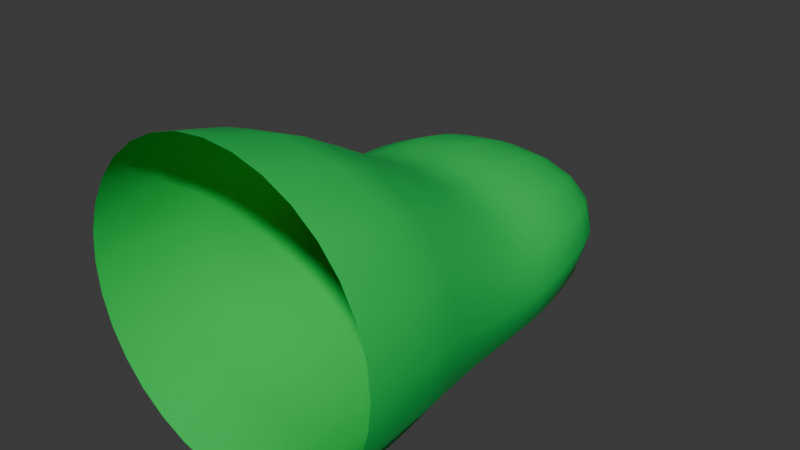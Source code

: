 # Source: head.blend  (saved by Blender 4.2.66; exported with 4.5.12 LTS)
import bpy
from mathutils import Matrix  # noqa: F401  (used for matrix-valued properties, if any)

bpy.ops.wm.read_factory_settings(use_empty=True)
scene = bpy.context.scene
scene.name = 'Scene'

# ---- materials (node trees are filled in below, after node groups)
mat_body = bpy.data.materials.new('Body')
mat_body.alpha_threshold = 0.0
mat_body.use_transparent_shadow = False
mat_body.roughness = 0.5
mat_body.line_color = (0.0, 0.0, 0.0, 1.0)
mat_body_001 = bpy.data.materials.new('Body.001')
mat_body_001.alpha_threshold = 0.0
mat_body_001.use_transparent_shadow = False
mat_body_001.roughness = 0.5
mat_body_001.line_color = (0.0, 0.0, 0.0, 1.0)

# ---- node groups
ng_smooth_by_angle = bpy.data.node_groups.new('Smooth by Angle', 'GeometryNodeTree')
_s = ng_smooth_by_angle.interface.new_socket(name='Mesh', in_out='OUTPUT', socket_type='NodeSocketGeometry')
_s = ng_smooth_by_angle.interface.new_socket(name='Mesh', in_out='INPUT', socket_type='NodeSocketGeometry')
_s = ng_smooth_by_angle.interface.new_socket(name='Angle', in_out='INPUT', socket_type='NodeSocketFloat')
_s.subtype = 'ANGLE'
_s.default_value = 0.5236
_s.min_value = 0.0
_s.max_value = 3.142
_s.description = 'Maximum face angle for smooth edges'
_s = ng_smooth_by_angle.interface.new_socket(name='Ignore Sharpness', in_out='INPUT', socket_type='NodeSocketBool')
_s.force_non_field = True
ng_smooth_by_angle.description = 'Set the sharpness of mesh edges based on the angle between the neighboring faces'
ng_smooth_by_angle.is_modifier = True
_N = ng_smooth_by_angle.nodes; _L = ng_smooth_by_angle.links
n0 = _N.new('GeometryNodeSetShadeSmooth'); n0.name = 'Set Shade Smooth'; n0.location = (120, -80)
n0.domain = 'EDGE'
n1 = _N.new('GeometryNodeSetShadeSmooth'); n1.name = 'Set Shade Smooth.001'; n1.location = (300, -80)
n2 = _N.new('NodeGroupOutput'); n2.name = 'Group Output'; n2.location = (480, -80)
n3 = _N.new('GeometryNodeInputMeshEdgeAngle'); n3.name = 'Edge Angle'; n3.location = (-440, -240)
n4 = _N.new('NodeGroupInput'); n4.name = 'Group Input'; n4.location = (-80, -80)
n5 = _N.new('GeometryNodeInputEdgeSmooth'); n5.name = 'Is Edge Smooth'; n5.location = (-260, -120)
n6 = _N.new('GeometryNodeInputShadeSmooth'); n6.name = 'Is Shade Smooth'; n6.location = (-440, -397)
n7 = _N.new('FunctionNodeCompare'); n7.name = 'Compare'; n7.location = (-260, -260)
n7.operation = 'LESS_EQUAL'
n7.inputs[6].default_value = (0.0, 0.0, 0.0, 0.0)
n7.inputs[7].default_value = (0.0, 0.0, 0.0, 0.0)
n8 = _N.new('FunctionNodeBooleanMath'); n8.name = 'Boolean Math.001'; n8.location = (-80, -260)
n9 = _N.new('NodeGroupInput'); n9.name = 'Group Input.001'; n9.location = (-440, -329)
n10 = _N.new('NodeGroupInput'); n10.name = 'Group Input.002'; n10.location = (-259, -189)
n11 = _N.new('FunctionNodeBooleanMath'); n11.name = 'Boolean Math'; n11.location = (-80, -149)
n11.operation = 'OR'
n12 = _N.new('FunctionNodeBooleanMath'); n12.name = 'Boolean Math.002'; n12.location = (-260, -380)
n12.operation = 'OR'
n13 = _N.new('NodeGroupInput'); n13.name = 'Group Input.003'; n13.location = (-440, -460)
_L.new(n3.outputs[0], n7.inputs[0])
_L.new(n1.outputs[0], n2.inputs[0])
_L.new(n9.outputs[1], n7.inputs[1])
_L.new(n7.outputs[0], n8.inputs[0])
_L.new(n4.outputs[0], n0.inputs[0])
_L.new(n0.outputs[0], n1.inputs[0])
_L.new(n8.outputs[0], n0.inputs[2])
_L.new(n10.outputs[2], n11.inputs[1])
_L.new(n5.outputs[0], n11.inputs[0])
_L.new(n11.outputs[0], n0.inputs[1])
_L.new(n13.outputs[2], n12.inputs[1])
_L.new(n6.outputs[0], n12.inputs[0])
_L.new(n12.outputs[0], n8.inputs[1])
n2.is_active_output = True

# ---- material node trees
mat_body.use_nodes = True; mat_body.node_tree.nodes.clear()
_N = mat_body.node_tree.nodes; _L = mat_body.node_tree.links
n0 = _N.new('ShaderNodeOutputMaterial'); n0.name = 'Material Output'; n0.location = (300, 300)
n1 = _N.new('ShaderNodeBsdfPrincipled'); n1.name = 'Principled BSDF'; n1.location = (10, 300)
n1.inputs[0].default_value = (0.0, 0.5841, 0.08228, 1.0)
n1.inputs[2].default_value = 1.0
n1.inputs[3].default_value = 1.45
_L.new(n1.outputs[0], n0.inputs[0])
n0.is_active_output = True
mat_body_001.use_nodes = True; mat_body_001.node_tree.nodes.clear()
_N = mat_body_001.node_tree.nodes; _L = mat_body_001.node_tree.links
n0 = _N.new('ShaderNodeOutputMaterial'); n0.name = 'Material Output'; n0.location = (300, 300)
n1 = _N.new('ShaderNodeBsdfPrincipled'); n1.name = 'Principled BSDF'; n1.location = (10, 300)
n1.inputs[0].default_value = (0.0, 0.5841, 0.08228, 1.0)
n1.inputs[2].default_value = 1.0
n1.inputs[3].default_value = 1.45
_L.new(n1.outputs[0], n0.inputs[0])
n0.is_active_output = True

# ---- world
world_world = bpy.data.worlds.new('World'); scene.world = world_world
world_world.use_nodes = True; world_world.node_tree.nodes.clear()
_N = world_world.node_tree.nodes; _L = world_world.node_tree.links
n0 = _N.new('ShaderNodeOutputWorld'); n0.name = 'World Output'; n0.location = (300, 300)
n1 = _N.new('ShaderNodeBackground'); n1.name = 'Background'; n1.location = (10, 300)
n1.inputs[0].default_value = (0.05088, 0.05088, 0.05088, 1.0)
_L.new(n1.outputs[0], n0.inputs[0])
n0.is_active_output = True
world_world.color = (0.05088, 0.05088, 0.05088)
world_world.sun_shadow_jitter_overblur = 0.0

# ---- meshes
me_head = bpy.data.meshes.new('Head')
me_head.from_pydata([(-0.1833, 0.8282, -0.2132), (-0.1836, 0.8301, -0.009154), (0.1833, 0.8282, -0.2132), (0.1836, 0.8301, -0.009154), (-0.2886, 0.527, -0.3013), (-0.3055, 0.2745, -0.3277), (-0.3227, 0.009529, -0.3381), (-0.3547, -0.2661, -0.3414), (-0.3612, -0.3608, -0.342), (-0.3612, -0.3573, 0.3303), (-0.3547, -0.2632, 0.3102), (-0.3246, 0.01166, 0.1954), (-0.3076, 0.2789, 0.08781), (-0.2899, 0.5311, 0.07701), (0.3612, -0.3608, -0.342), (0.3547, -0.2661, -0.3414), (0.3227, 0.009529, -0.3381), (0.3055, 0.2745, -0.3277), (0.2886, 0.527, -0.3013), (0.2899, 0.5311, 0.07701), (0.3076, 0.2789, 0.08781), (0.3246, 0.01166, 0.1954), (0.3547, -0.2632, 0.3102), (0.3612, -0.3573, 0.3303), (-0.2757, 0.6186, 0.06373), (-0.2523, 0.7079, 0.04198), (-0.2181, 0.7832, 0.01488), (-0.207, 0.8455, -0.0516), (-0.2185, 0.8529, -0.1115), (-0.2069, 0.8446, -0.1712), (0.1082, 0.8447, -0.2244), (5.347e-09, 0.8529, -0.2298), (-0.1082, 0.8447, -0.2244), (-0.1085, 0.8475, 0.001676), (2.247e-10, 0.8564, 0.006817), (0.1085, 0.8475, 0.001676), (0.207, 0.8455, -0.0516), (0.2185, 0.8529, -0.1115), (0.2069, 0.8446, -0.1712), (0.2746, 0.6149, -0.2845), (0.2515, 0.7045, -0.2622), (0.2176, 0.7807, -0.2361), (-0.2176, 0.7807, -0.2361), (-0.2515, 0.7045, -0.2622), (-0.2746, 0.6149, -0.2845), (-0.2967, 0.453, -0.3127), (-0.3012, 0.3901, -0.3199), (-0.3036, 0.3326, -0.3244), (-0.3081, 0.2119, -0.3308), (-0.3117, 0.1456, -0.3337), (-0.3166, 0.07749, -0.3361), (-0.3303, -0.05692, -0.3395), (-0.3385, -0.1212, -0.3405), (-0.3465, -0.1789, -0.3415), (-0.3467, -0.1778, 0.2827), (-0.3391, -0.1207, 0.257), (-0.3315, -0.05575, 0.2274), (-0.3184, 0.08003, 0.1622), (-0.3137, 0.1487, 0.1312), (-0.3101, 0.2157, 0.1053), (-0.3055, 0.3371, 0.08074), (-0.3029, 0.3946, 0.0803), (-0.2983, 0.4572, 0.08097), (0.3465, -0.1789, -0.3415), (0.3385, -0.1212, -0.3405), (0.3303, -0.05692, -0.3395), (0.3166, 0.07749, -0.3361), (0.3117, 0.1456, -0.3337), (0.3081, 0.2119, -0.3308), (0.3036, 0.3326, -0.3244), (0.3012, 0.3901, -0.3199), (0.2967, 0.453, -0.3127), (0.2181, 0.7832, 0.01488), (0.2523, 0.7079, 0.04198), (0.2757, 0.6186, 0.06373), (0.2983, 0.4572, 0.08097), (0.3029, 0.3946, 0.0803), (0.3055, 0.3371, 0.08074), (0.3101, 0.2157, 0.1053), (0.3137, 0.1487, 0.1312), (0.3184, 0.08003, 0.1622), (0.3315, -0.05575, 0.2274), (0.3391, -0.1207, 0.257), (0.3467, -0.1778, 0.2827), (-0.1593, 0.5356, 0.1311), (9.611e-09, 0.5373, 0.1493), (0.1593, 0.5356, 0.1311), (-0.1695, 0.284, 0.1478), (6.999e-09, 0.286, 0.168), (0.1695, 0.284, 0.1478), (-0.1779, 0.01245, 0.2712), (2.321e-09, 0.01266, 0.2965), (0.1779, 0.01245, 0.2712), (-0.194, -0.2625, 0.4019), (4.428e-09, -0.2622, 0.4324), (0.194, -0.2625, 0.4019), (-0.1976, -0.3564, 0.4248), (4.687e-09, -0.3561, 0.4563), (0.1976, -0.3564, 0.4248), (0.1579, 0.5274, -0.3546), (4.859e-09, 0.5276, -0.3724), (-0.1579, 0.5274, -0.3546), (0.1671, 0.2747, -0.3862), (1.984e-10, 0.2748, -0.4057), (-0.1671, 0.2747, -0.3862), (0.1765, 0.009498, -0.4129), (4.417e-09, 0.009497, -0.4378), (-0.1765, 0.009498, -0.4129), (0.194, -0.2662, -0.433), (7.149e-09, -0.2662, -0.4636), (-0.194, -0.2662, -0.433), (0.1976, -0.3609, -0.4365), (4.178e-09, -0.361, -0.468), (-0.1976, -0.3609, -0.4365), (0.3702, 0.5281, -0.008997), (0.397, 0.5275, -0.1124), (0.3698, 0.527, -0.2157), (0.3922, 0.2758, -0.006827), (0.4204, 0.2751, -0.1204), (0.3916, 0.2749, -0.2339), (0.4151, 0.01097, 0.07393), (0.4445, 0.01018, -0.07204), (0.4137, 0.009701, -0.2176), (0.4545, -0.2643, 0.1626), (0.4877, -0.2652, -0.01563), (0.4544, -0.2659, -0.1938), (0.4628, -0.3585, 0.178), (0.4967, -0.3597, -0.005841), (0.4628, -0.3605, -0.1897), (-0.4628, -0.3585, 0.178), (-0.4967, -0.3597, -0.005841), (-0.4628, -0.3605, -0.1897), (-0.4545, -0.2643, 0.1626), (-0.4877, -0.2652, -0.01563), (-0.4544, -0.2659, -0.1938), (-0.4151, 0.01097, 0.07393), (-0.4445, 0.01018, -0.07204), (-0.4137, 0.009701, -0.2176), (-0.3922, 0.2758, -0.006827), (-0.4204, 0.2751, -0.1204), (-0.3916, 0.2749, -0.2339), (-0.3702, 0.5281, -0.008997), (-0.397, 0.5275, -0.1124), (-0.3698, 0.527, -0.2157), (-0.3518, 0.6149, -0.2057), (-0.3776, 0.6154, -0.1105), (-0.3522, 0.616, -0.01535), (-0.3217, 0.7056, -0.1935), (-0.345, 0.707, -0.1102), (-0.322, 0.7066, -0.02689), (-0.275, 0.7852, -0.1804), (-0.2939, 0.7893, -0.1108), (-0.2752, 0.7861, -0.04105), (-0.1119, 0.8796, -0.1714), (-0.1167, 0.8916, -0.1119), (-0.112, 0.8807, -0.05224), (4.151e-09, 0.8912, -0.1731), (-6.82e-10, 0.904, -0.112), (-2.194e-09, 0.8923, -0.05072), (0.1119, 0.8796, -0.1714), (0.1167, 0.8916, -0.1119), (0.112, 0.8807, -0.05224), (0.121, 0.7902, 0.0469), (8.361e-09, 0.7955, 0.05704), (-0.121, 0.7902, 0.0469), (0.1386, 0.7125, 0.08443), (5.614e-09, 0.7151, 0.09844), (-0.1386, 0.7125, 0.08443), (0.1514, 0.6229, 0.1133), (8.231e-09, 0.6246, 0.1299), (-0.1514, 0.6229, 0.1133), (0.1641, 0.462, 0.1374), (6.028e-09, 0.4639, 0.1564), (-0.1641, 0.462, 0.1374), (0.1668, 0.3997, 0.1378), (4.246e-09, 0.4018, 0.1572), (-0.1668, 0.3997, 0.1378), (0.1683, 0.3423, 0.1391), (3.066e-09, 0.3445, 0.1588), (-0.1683, 0.3423, 0.1391), (0.171, 0.2203, 0.1683), (4.674e-09, 0.2219, 0.1895), (-0.171, 0.2203, 0.1683), (0.1728, 0.1525, 0.1984), (5.156e-09, 0.1533, 0.2208), (-0.1728, 0.1525, 0.1984), (0.175, 0.08241, 0.2339), (6.157e-09, 0.08277, 0.2576), (-0.175, 0.08241, 0.2339), (0.1815, -0.05545, 0.3076), (4.915e-09, -0.05535, 0.3344), (-0.1815, -0.05545, 0.3076), (0.1855, -0.1206, 0.3412), (5.372e-09, -0.1206, 0.3693), (-0.1855, -0.1206, 0.3412), (0.1897, -0.1775, 0.3706), (1.755e-10, -0.1774, 0.3999), (-0.1897, -0.1775, 0.3706), (-0.1205, 0.7856, -0.2682), (2.021e-09, 0.7897, -0.2783), (0.1205, 0.7856, -0.2682), (-0.1378, 0.7061, -0.3044), (4.978e-09, 0.7075, -0.3183), (0.1378, 0.7061, -0.3044), (-0.1503, 0.6154, -0.3335), (4.922e-09, 0.6158, -0.3498), (0.1503, 0.6154, -0.3335), (-0.1623, 0.4533, -0.3681), (4.658e-09, 0.4534, -0.3866), (0.1623, 0.4533, -0.3681), (-0.1648, 0.3904, -0.3762), (3.614e-09, 0.3906, -0.395), (0.1648, 0.3904, -0.3762), (-0.1661, 0.3328, -0.3815), (2.016e-10, 0.3329, -0.4005), (0.1661, 0.3328, -0.3815), (-0.1685, 0.212, -0.3921), (1.948e-10, 0.2121, -0.4126), (0.1685, 0.212, -0.3921), (-0.1705, 0.1456, -0.3989), (4.535e-09, 0.1456, -0.4207), (0.1705, 0.1456, -0.3989), (-0.1731, 0.07748, -0.4061), (4.475e-09, 0.07749, -0.4294), (0.1731, 0.07748, -0.4061), (-0.1806, -0.05694, -0.4191), (4.496e-09, -0.05695, -0.4456), (0.1806, -0.05694, -0.4191), (-0.1851, -0.1212, -0.4245), (5.358e-09, -0.1212, -0.4524), (0.1851, -0.1212, -0.4245), (-0.1895, -0.1789, -0.4292), (6.346e-09, -0.1789, -0.4585), (0.1895, -0.1789, -0.4292), (0.275, 0.7852, -0.1804), (0.2939, 0.7893, -0.1108), (0.2752, 0.7861, -0.04105), (0.3217, 0.7056, -0.1935), (0.345, 0.707, -0.1102), (0.322, 0.7066, -0.02689), (0.3518, 0.6149, -0.2057), (0.3776, 0.6154, -0.1105), (0.3522, 0.616, -0.01535), (0.3802, 0.4531, -0.2236), (0.4082, 0.4535, -0.1161), (0.3807, 0.4541, -0.008559), (0.386, 0.3904, -0.2294), (0.4144, 0.3906, -0.1201), (0.3865, 0.3913, -0.01076), (0.3891, 0.3329, -0.2329), (0.4177, 0.3331, -0.1222), (0.3897, 0.3338, -0.0115), (0.395, 0.2122, -0.2323), (0.4242, 0.2127, -0.1133), (0.3956, 0.2131, 0.005963), (0.3997, 0.1459, -0.2287), (0.4295, 0.1466, -0.1018), (0.4004, 0.1467, 0.02532), (0.4058, 0.07774, -0.2235), (0.4363, 0.07854, -0.08761), (0.4068, 0.07878, 0.04874), (0.4233, -0.05682, -0.2113), (0.4546, -0.05658, -0.05653), (0.4242, -0.05618, 0.09855), (0.4337, -0.1211, -0.2053), (0.4656, -0.121, -0.04205), (0.4342, -0.1209, 0.1214), (0.444, -0.1788, -0.2001), (0.4765, -0.1786, -0.02948), (0.4441, -0.1782, 0.1412), (-0.444, -0.1788, -0.2001), (-0.4765, -0.1786, -0.02948), (-0.4441, -0.1782, 0.1412), (-0.4337, -0.1211, -0.2053), (-0.4656, -0.121, -0.04205), (-0.4342, -0.1209, 0.1214), (-0.4233, -0.05682, -0.2113), (-0.4546, -0.05658, -0.05653), (-0.4242, -0.05618, 0.09855), (-0.4058, 0.07774, -0.2235), (-0.4363, 0.07854, -0.08761), (-0.4068, 0.07878, 0.04874), (-0.3997, 0.1459, -0.2287), (-0.4295, 0.1466, -0.1018), (-0.4004, 0.1467, 0.02532), (-0.395, 0.2122, -0.2323), (-0.4242, 0.2127, -0.1133), (-0.3956, 0.2131, 0.005963), (-0.3891, 0.3329, -0.2329), (-0.4177, 0.3331, -0.1222), (-0.3897, 0.3338, -0.0115), (-0.386, 0.3904, -0.2294), (-0.4144, 0.3906, -0.1201), (-0.3865, 0.3913, -0.01076), (-0.3802, 0.4531, -0.2236), (-0.4082, 0.4535, -0.1161), (-0.3807, 0.4541, -0.008559), (3.26e-09, -0.5, 0.5), (0.09755, -0.5, 0.4904), (0.1913, -0.5, 0.4619), (0.2778, -0.5, 0.4157), (0.3536, -0.5, 0.3536), (0.4157, -0.5, 0.2778), (0.4619, -0.5, 0.1913), (0.4904, -0.5, 0.09755), (0.5, -0.5, 1.447e-08), (0.4904, -0.5, -0.09755), (0.4619, -0.5, -0.1913), (0.4157, -0.5, -0.2778), (0.3536, -0.5, -0.3536), (0.2778, -0.5, -0.4157), (0.1913, -0.5, -0.4619), (0.09755, -0.5, -0.4904), (3.26e-09, -0.5, -0.5), (-0.09755, -0.5, -0.4904), (-0.1913, -0.5, -0.4619), (-0.2778, -0.5, -0.4157), (-0.3536, -0.5, -0.3536), (-0.4157, -0.5, -0.2778), (-0.4619, -0.5, -0.1913), (-0.4904, -0.5, -0.09755), (-0.5, -0.5, 1.447e-08), (-0.4904, -0.5, 0.09755), (-0.4619, -0.5, 0.1913), (-0.4157, -0.5, 0.2778), (-0.3536, -0.5, 0.3536), (-0.2778, -0.5, 0.4157), (-0.1913, -0.5, 0.4619), (-0.09755, -0.5, 0.4904)], [], [(144, 145, 148, 147), (145, 146, 149, 148), (147, 148, 151, 150), (148, 149, 152, 151), (4, 143, 144, 44), (143, 142, 145, 144), (142, 141, 146, 145), (141, 13, 24, 146), (146, 24, 25, 149), (149, 25, 26, 152), (152, 26, 1, 27), (151, 152, 27, 28), (150, 151, 28, 29), (42, 150, 29, 0), (43, 147, 150, 42), (44, 144, 147, 43), (153, 154, 157, 156), (154, 155, 158, 157), (156, 157, 160, 159), (157, 158, 161, 160), (0, 29, 153, 32), (29, 28, 154, 153), (28, 27, 155, 154), (27, 1, 33, 155), (155, 33, 34, 158), (158, 34, 35, 161), (161, 35, 3, 36), (160, 161, 36, 37), (159, 160, 37, 38), (30, 159, 38, 2), (31, 156, 159, 30), (32, 153, 156, 31), (162, 163, 166, 165), (163, 164, 167, 166), (165, 166, 169, 168), (166, 167, 170, 169), (3, 35, 162, 72), (35, 34, 163, 162), (34, 33, 164, 163), (33, 1, 26, 164), (164, 26, 25, 167), (167, 25, 24, 170), (170, 24, 13, 84), (169, 170, 84, 85), (168, 169, 85, 86), (74, 168, 86, 19), (73, 165, 168, 74), (72, 162, 165, 73), (171, 172, 175, 174), (172, 173, 176, 175), (174, 175, 178, 177), (175, 176, 179, 178), (19, 86, 171, 75), (86, 85, 172, 171), (85, 84, 173, 172), (84, 13, 62, 173), (173, 62, 61, 176), (176, 61, 60, 179), (179, 60, 12, 87), (178, 179, 87, 88), (177, 178, 88, 89), (77, 177, 89, 20), (76, 174, 177, 77), (75, 171, 174, 76), (180, 181, 184, 183), (181, 182, 185, 184), (183, 184, 187, 186), (184, 185, 188, 187), (20, 89, 180, 78), (89, 88, 181, 180), (88, 87, 182, 181), (87, 12, 59, 182), (182, 59, 58, 185), (185, 58, 57, 188), (188, 57, 11, 90), (187, 188, 90, 91), (186, 187, 91, 92), (80, 186, 92, 21), (79, 183, 186, 80), (78, 180, 183, 79), (189, 190, 193, 192), (190, 191, 194, 193), (192, 193, 196, 195), (193, 194, 197, 196), (21, 92, 189, 81), (92, 91, 190, 189), (91, 90, 191, 190), (90, 11, 56, 191), (191, 56, 55, 194), (194, 55, 54, 197), (197, 54, 10, 93), (196, 197, 93, 94), (195, 196, 94, 95), (83, 195, 95, 22), (82, 192, 195, 83), (81, 189, 192, 82), (22, 95, 98, 23), (96, 93, 10, 9), (94, 93, 96, 97), (110, 109, 112, 113), (198, 199, 202, 201), (199, 200, 203, 202), (201, 202, 205, 204), (202, 203, 206, 205), (0, 32, 198, 42), (32, 31, 199, 198), (31, 30, 200, 199), (30, 2, 41, 200), (200, 41, 40, 203), (203, 40, 39, 206), (206, 39, 18, 99), (205, 206, 99, 100), (204, 205, 100, 101), (44, 204, 101, 4), (43, 201, 204, 44), (42, 198, 201, 43), (207, 208, 211, 210), (208, 209, 212, 211), (210, 211, 214, 213), (211, 212, 215, 214), (4, 101, 207, 45), (101, 100, 208, 207), (100, 99, 209, 208), (99, 18, 71, 209), (209, 71, 70, 212), (212, 70, 69, 215), (215, 69, 17, 102), (214, 215, 102, 103), (213, 214, 103, 104), (47, 213, 104, 5), (46, 210, 213, 47), (45, 207, 210, 46), (216, 217, 220, 219), (217, 218, 221, 220), (219, 220, 223, 222), (220, 221, 224, 223), (5, 104, 216, 48), (104, 103, 217, 216), (103, 102, 218, 217), (102, 17, 68, 218), (218, 68, 67, 221), (221, 67, 66, 224), (224, 66, 16, 105), (223, 224, 105, 106), (222, 223, 106, 107), (50, 222, 107, 6), (49, 219, 222, 50), (48, 216, 219, 49), (225, 226, 229, 228), (226, 227, 230, 229), (228, 229, 232, 231), (229, 230, 233, 232), (6, 107, 225, 51), (107, 106, 226, 225), (106, 105, 227, 226), (105, 16, 65, 227), (227, 65, 64, 230), (230, 64, 63, 233), (233, 63, 15, 108), (232, 233, 108, 109), (231, 232, 109, 110), (53, 231, 110, 7), (52, 228, 231, 53), (51, 225, 228, 52), (7, 110, 113, 8), (111, 108, 15, 14), (109, 108, 111, 112), (125, 124, 127, 128), (234, 235, 238, 237), (235, 236, 239, 238), (237, 238, 241, 240), (238, 239, 242, 241), (2, 38, 234, 41), (38, 37, 235, 234), (37, 36, 236, 235), (36, 3, 72, 236), (236, 72, 73, 239), (239, 73, 74, 242), (242, 74, 19, 114), (241, 242, 114, 115), (240, 241, 115, 116), (39, 240, 116, 18), (40, 237, 240, 39), (41, 234, 237, 40), (243, 244, 247, 246), (244, 245, 248, 247), (246, 247, 250, 249), (247, 248, 251, 250), (18, 116, 243, 71), (116, 115, 244, 243), (115, 114, 245, 244), (114, 19, 75, 245), (245, 75, 76, 248), (248, 76, 77, 251), (251, 77, 20, 117), (250, 251, 117, 118), (249, 250, 118, 119), (69, 249, 119, 17), (70, 246, 249, 69), (71, 243, 246, 70), (252, 253, 256, 255), (253, 254, 257, 256), (255, 256, 259, 258), (256, 257, 260, 259), (17, 119, 252, 68), (119, 118, 253, 252), (118, 117, 254, 253), (117, 20, 78, 254), (254, 78, 79, 257), (257, 79, 80, 260), (260, 80, 21, 120), (259, 260, 120, 121), (258, 259, 121, 122), (66, 258, 122, 16), (67, 255, 258, 66), (68, 252, 255, 67), (261, 262, 265, 264), (262, 263, 266, 265), (264, 265, 268, 267), (265, 266, 269, 268), (16, 122, 261, 65), (122, 121, 262, 261), (121, 120, 263, 262), (120, 21, 81, 263), (263, 81, 82, 266), (266, 82, 83, 269), (269, 83, 22, 123), (268, 269, 123, 124), (267, 268, 124, 125), (63, 267, 125, 15), (64, 264, 267, 63), (65, 261, 264, 64), (14, 15, 125, 128), (22, 23, 126, 123), (124, 123, 126, 127), (130, 133, 134, 131), (129, 132, 133, 130), (9, 10, 132, 129), (131, 134, 7, 8), (95, 94, 97, 98), (270, 271, 274, 273), (271, 272, 275, 274), (273, 274, 277, 276), (274, 275, 278, 277), (7, 134, 270, 53), (134, 133, 271, 270), (133, 132, 272, 271), (132, 10, 54, 272), (272, 54, 55, 275), (275, 55, 56, 278), (278, 56, 11, 135), (277, 278, 135, 136), (276, 277, 136, 137), (51, 276, 137, 6), (52, 273, 276, 51), (53, 270, 273, 52), (279, 280, 283, 282), (280, 281, 284, 283), (282, 283, 286, 285), (283, 284, 287, 286), (6, 137, 279, 50), (137, 136, 280, 279), (136, 135, 281, 280), (135, 11, 57, 281), (281, 57, 58, 284), (284, 58, 59, 287), (287, 59, 12, 138), (286, 287, 138, 139), (285, 286, 139, 140), (48, 285, 140, 5), (49, 282, 285, 48), (50, 279, 282, 49), (288, 289, 292, 291), (289, 290, 293, 292), (291, 292, 295, 294), (292, 293, 296, 295), (5, 140, 288, 47), (140, 139, 289, 288), (139, 138, 290, 289), (138, 12, 60, 290), (290, 60, 61, 293), (293, 61, 62, 296), (296, 62, 13, 141), (295, 296, 141, 142), (294, 295, 142, 143), (45, 294, 143, 4), (46, 291, 294, 45), (47, 288, 291, 46), (98, 97, 298), (97, 297, 298), (98, 298, 299), (98, 299, 300), (23, 300, 301), (23, 301, 302), (126, 302, 303), (126, 303, 304), (127, 304, 305), (127, 305, 306), (128, 306, 307), (128, 307, 308), (14, 308, 309), (14, 309, 310), (111, 310, 311), (111, 311, 312), (112, 312, 313), (112, 313, 314), (113, 314, 315), (113, 315, 316), (8, 316, 317), (8, 317, 318), (131, 318, 319), (131, 319, 320), (130, 320, 321), (130, 321, 322), (129, 322, 323), (129, 323, 324), (9, 324, 325), (9, 325, 326), (96, 326, 327), (96, 327, 328), (97, 328, 297), (23, 98, 300), (126, 23, 302), (127, 126, 304), (128, 127, 306), (14, 128, 308), (111, 14, 310), (112, 111, 312), (113, 112, 314), (8, 113, 316), (131, 8, 318), (130, 131, 320), (129, 130, 322), (9, 129, 324), (96, 9, 326), (97, 96, 328)])
me_head.polygons.foreach_set('use_smooth', [True] * 336)
me_head.polygons.foreach_set('material_index', [0, 0, 0, 0, 0, 0, 0, 0, 0, 0, 0, 0, 0, 0, 0, 0, 0, 0, 0, 0, 0, 0, 0, 0, 0, 0, 0, 0, 0, 0, 0, 0, 0, 0, 0, 0, 0, 0, 0, 0, 0, 0, 0, 0, 0, 0, 0, 0, 0, 0, 0, 0, 0, 0, 0, 0, 0, 0, 0, 0, 0, 0, 0, 0, 0, 0, 0, 0, 0, 0, 0, 0, 0, 0, 0, 0, 0, 0, 0, 0, 0, 0, 0, 0, 0, 0, 0, 0, 0, 0, 0, 0, 0, 0, 0, 0, 0, 0, 0, 0, 0, 0, 0, 0, 0, 0, 0, 0, 0, 0, 0, 0, 0, 0, 0, 0, 0, 0, 0, 0, 0, 0, 0, 0, 0, 0, 0, 0, 0, 0, 0, 0, 0, 0, 0, 0, 0, 0, 0, 0, 0, 0, 0, 0, 0, 0, 0, 0, 0, 0, 0, 0, 0, 0, 0, 0, 0, 0, 0, 0, 0, 0, 0, 0, 0, 0, 0, 0, 0, 0, 0, 0, 0, 0, 0, 0, 0, 0, 0, 0, 0, 0, 0, 0, 0, 0, 0, 0, 0, 0, 0, 0, 0, 0, 0, 0, 0, 0, 0, 0, 0, 0, 0, 0, 0, 0, 0, 0, 0, 0, 0, 0, 0, 0, 0, 0, 0, 0, 0, 0, 0, 0, 0, 0, 0, 0, 0, 0, 0, 0, 0, 0, 0, 0, 0, 0, 0, 0, 0, 0, 0, 0, 0, 0, 0, 0, 0, 0, 0, 0, 0, 0, 0, 0, 0, 0, 0, 0, 0, 0, 0, 0, 0, 0, 0, 0, 0, 0, 0, 0, 0, 0, 0, 0, 0, 0, 0, 0, 0, 0, 0, 0, 0, 0, 0, 0, 0, 0, 1, 1, 1, 1, 1, 1, 1, 1, 1, 1, 1, 1, 1, 1, 1, 1, 1, 1, 1, 1, 1, 1, 1, 1, 1, 1, 1, 1, 1, 1, 1, 1, 1, 1, 1, 1, 1, 1, 1, 1, 1, 1, 1, 1, 1, 1, 1, 1])
_uv = me_head.uv_layers.new(name='UVMap')
_uv.uv.foreach_set('vector', [0.4375, 0.2059, 0.5, 0.2064, 0.5, 0.2228, 0.4375, 0.2218, 0.5, 0.2064, 0.5625, 0.2059, 0.5625, 0.2218, 0.5, 0.2228, 0.4375, 0.2218, 0.5, 0.2228, 0.5, 0.2445, 0.4375, 0.2418, 0.5, 0.2228, 0.5625, 0.2218, 0.5625, 0.2418, 0.5, 0.2445, 0.375, 0.1895, 0.4375, 0.1928, 0.4375, 0.2059, 0.375, 0.2046, 0.4375, 0.1928, 0.5, 0.1935, 0.5, 0.2064, 0.4375, 0.2059, 0.5, 0.1935, 0.5625, 0.1928, 0.5625, 0.2059, 0.5, 0.2064, 0.5625, 0.1928, 0.625, 0.1895, 0.625, 0.2046, 0.5625, 0.2059, 0.5625, 0.2059, 0.625, 0.2046, 0.625, 0.2198, 0.5625, 0.2218, 0.5625, 0.2218, 0.625, 0.2198, 0.625, 0.2349, 0.5625, 0.2418, 0.5625, 0.2418, 0.625, 0.2349, 0.625, 0.25, 0.5625, 0.2717, 0.5, 0.2445, 0.5625, 0.2418, 0.5625, 0.2717, 0.5, 0.2763, 0.4375, 0.2418, 0.5, 0.2445, 0.5, 0.2763, 0.4375, 0.2717, 0.375, 0.2349, 0.4375, 0.2418, 0.4375, 0.2717, 0.375, 0.25, 0.375, 0.2198, 0.4375, 0.2218, 0.4375, 0.2418, 0.375, 0.2349, 0.375, 0.2046, 0.4375, 0.2059, 0.4375, 0.2218, 0.375, 0.2198, 0.4375, 0.3191, 0.5, 0.3217, 0.5, 0.375, 0.4375, 0.375, 0.5, 0.3217, 0.5625, 0.3191, 0.5625, 0.375, 0.5, 0.375, 0.4375, 0.375, 0.5, 0.375, 0.5, 0.4283, 0.4375, 0.4309, 0.5, 0.375, 0.5625, 0.375, 0.5625, 0.4309, 0.5, 0.4283, 0.375, 0.25, 0.4375, 0.2717, 0.4375, 0.3191, 0.375, 0.3125, 0.4375, 0.2717, 0.5, 0.2763, 0.5, 0.3217, 0.4375, 0.3191, 0.5, 0.2763, 0.5625, 0.2717, 0.5625, 0.3191, 0.5, 0.3217, 0.5625, 0.2717, 0.625, 0.25, 0.625, 0.3125, 0.5625, 0.3191, 0.5625, 0.3191, 0.625, 0.3125, 0.625, 0.375, 0.5625, 0.375, 0.5625, 0.375, 0.625, 0.375, 0.625, 0.4375, 0.5625, 0.4309, 0.5625, 0.4309, 0.625, 0.4375, 0.625, 0.5, 0.5625, 0.4782, 0.5, 0.4283, 0.5625, 0.4309, 0.5625, 0.4782, 0.5, 0.4737, 0.4375, 0.4309, 0.5, 0.4283, 0.5, 0.4737, 0.4375, 0.4782, 0.375, 0.4375, 0.4375, 0.4309, 0.4375, 0.4782, 0.375, 0.5, 0.375, 0.375, 0.4375, 0.375, 0.4375, 0.4309, 0.375, 0.4375, 0.375, 0.3125, 0.4375, 0.3191, 0.4375, 0.375, 0.375, 0.375, 0.6875, 0.5149, 0.75, 0.5151, 0.75, 0.5297, 0.6875, 0.5296, 0.75, 0.5151, 0.8125, 0.5151, 0.8125, 0.53, 0.75, 0.5297, 0.6875, 0.5296, 0.75, 0.5297, 0.75, 0.5436, 0.6875, 0.5434, 0.75, 0.5297, 0.8125, 0.53, 0.8125, 0.5443, 0.75, 0.5436, 0.625, 0.5, 0.6875, 0.5, 0.6875, 0.5149, 0.625, 0.5131, 0.6875, 0.5, 0.75, 0.5, 0.75, 0.5151, 0.6875, 0.5149, 0.75, 0.5, 0.8125, 0.5, 0.8125, 0.5151, 0.75, 0.5151, 0.8125, 0.5, 0.875, 0.5, 0.875, 0.5151, 0.8125, 0.5151, 0.8125, 0.5151, 0.875, 0.5151, 0.875, 0.5302, 0.8125, 0.53, 0.8125, 0.53, 0.875, 0.5302, 0.875, 0.5454, 0.8125, 0.5443, 0.8125, 0.5443, 0.875, 0.5454, 0.875, 0.5605, 0.8125, 0.5572, 0.75, 0.5436, 0.8125, 0.5443, 0.8125, 0.5572, 0.75, 0.5561, 0.6875, 0.5434, 0.75, 0.5436, 0.75, 0.5561, 0.6875, 0.5558, 0.625, 0.5433, 0.6875, 0.5434, 0.6875, 0.5558, 0.625, 0.5557, 0.625, 0.529, 0.6875, 0.5296, 0.6875, 0.5434, 0.625, 0.5433, 0.625, 0.5131, 0.6875, 0.5149, 0.6875, 0.5296, 0.625, 0.529, 0.6875, 0.5665, 0.75, 0.5668, 0.75, 0.5762, 0.6875, 0.5761, 0.75, 0.5668, 0.8125, 0.5674, 0.8125, 0.5763, 0.75, 0.5762, 0.6875, 0.5761, 0.75, 0.5762, 0.75, 0.5851, 0.6875, 0.5852, 0.75, 0.5762, 0.8125, 0.5763, 0.8125, 0.5849, 0.75, 0.5851, 0.625, 0.5557, 0.6875, 0.5558, 0.6875, 0.5665, 0.625, 0.5665, 0.6875, 0.5558, 0.75, 0.5561, 0.75, 0.5668, 0.6875, 0.5665, 0.75, 0.5561, 0.8125, 0.5572, 0.8125, 0.5674, 0.75, 0.5668, 0.8125, 0.5572, 0.875, 0.5605, 0.875, 0.5685, 0.8125, 0.5674, 0.8125, 0.5674, 0.875, 0.5685, 0.875, 0.5765, 0.8125, 0.5763, 0.8125, 0.5763, 0.875, 0.5765, 0.875, 0.5845, 0.8125, 0.5849, 0.8125, 0.5849, 0.875, 0.5845, 0.875, 0.5925, 0.8125, 0.5939, 0.75, 0.5851, 0.8125, 0.5849, 0.8125, 0.5939, 0.75, 0.5943, 0.6875, 0.5852, 0.75, 0.5851, 0.75, 0.5943, 0.6875, 0.5945, 0.625, 0.5852, 0.6875, 0.5852, 0.6875, 0.5945, 0.625, 0.5945, 0.625, 0.5761, 0.6875, 0.5761, 0.6875, 0.5852, 0.625, 0.5852, 0.625, 0.5665, 0.6875, 0.5665, 0.6875, 0.5761, 0.625, 0.5761, 0.6875, 0.6043, 0.75, 0.6042, 0.75, 0.6144, 0.6875, 0.6144, 0.75, 0.6042, 0.8125, 0.6039, 0.8125, 0.6145, 0.75, 0.6144, 0.6875, 0.6144, 0.75, 0.6144, 0.75, 0.6246, 0.6875, 0.6244, 0.75, 0.6144, 0.8125, 0.6145, 0.8125, 0.6249, 0.75, 0.6246, 0.625, 0.5945, 0.6875, 0.5945, 0.6875, 0.6043, 0.625, 0.6043, 0.6875, 0.5945, 0.75, 0.5943, 0.75, 0.6042, 0.6875, 0.6043, 0.75, 0.5943, 0.8125, 0.5939, 0.8125, 0.6039, 0.75, 0.6042, 0.8125, 0.5939, 0.875, 0.5925, 0.875, 0.6035, 0.8125, 0.6039, 0.8125, 0.6039, 0.875, 0.6035, 0.875, 0.6145, 0.8125, 0.6145, 0.8125, 0.6145, 0.875, 0.6145, 0.875, 0.6255, 0.8125, 0.6249, 0.8125, 0.6249, 0.875, 0.6255, 0.875, 0.6366, 0.8125, 0.6346, 0.75, 0.6246, 0.8125, 0.6249, 0.8125, 0.6346, 0.75, 0.634, 0.6875, 0.6244, 0.75, 0.6246, 0.75, 0.634, 0.6875, 0.6338, 0.625, 0.6244, 0.6875, 0.6244, 0.6875, 0.6338, 0.625, 0.6338, 0.625, 0.6144, 0.6875, 0.6144, 0.6875, 0.6244, 0.625, 0.6244, 0.625, 0.6043, 0.6875, 0.6043, 0.6875, 0.6144, 0.625, 0.6144, 0.6875, 0.6423, 0.75, 0.6425, 0.75, 0.6503, 0.6875, 0.6503, 0.75, 0.6425, 0.8125, 0.6428, 0.8125, 0.6503, 0.75, 0.6503, 0.6875, 0.6503, 0.75, 0.6503, 0.75, 0.6582, 0.6875, 0.6583, 0.75, 0.6503, 0.8125, 0.6503, 0.8125, 0.6578, 0.75, 0.6582, 0.625, 0.6338, 0.6875, 0.6338, 0.6875, 0.6423, 0.625, 0.6423, 0.6875, 0.6338, 0.75, 0.634, 0.75, 0.6425, 0.6875, 0.6423, 0.75, 0.634, 0.8125, 0.6346, 0.8125, 0.6428, 0.75, 0.6425, 0.8125, 0.6346, 0.875, 0.6366, 0.875, 0.6434, 0.8125, 0.6428, 0.8125, 0.6428, 0.875, 0.6434, 0.875, 0.6503, 0.8125, 0.6503, 0.8125, 0.6503, 0.875, 0.6503, 0.875, 0.6572, 0.8125, 0.6578, 0.8125, 0.6578, 0.875, 0.6572, 0.875, 0.6769, 0.8125, 0.6769, 0.75, 0.6582, 0.8125, 0.6578, 0.8125, 0.6769, 0.75, 0.677, 0.6875, 0.6583, 0.75, 0.6582, 0.75, 0.677, 0.6875, 0.677, 0.625, 0.6583, 0.6875, 0.6583, 0.6875, 0.677, 0.625, 0.677, 0.625, 0.6503, 0.6875, 0.6503, 0.6875, 0.6583, 0.625, 0.6583, 0.625, 0.6423, 0.6875, 0.6423, 0.6875, 0.6503, 0.625, 0.6503, 0.625, 0.677, 0.6875, 0.677, 0.6875, 0.702, 0.625, 0.7019, 0.8125, 0.7038, 0.8125, 0.6769, 0.875, 0.6769, 0.875, 0.7083, 0.75, 0.677, 0.8125, 0.6769, 0.8125, 0.7038, 0.75, 0.7024, 0.1875, 0.6769, 0.25, 0.677, 0.25, 0.7024, 0.1875, 0.7038, 0.1875, 0.5151, 0.25, 0.5151, 0.25, 0.5297, 0.1875, 0.53, 0.25, 0.5151, 0.3125, 0.5149, 0.3125, 0.5296, 0.25, 0.5297, 0.1875, 0.53, 0.25, 0.5297, 0.25, 0.5436, 0.1875, 0.5443, 0.25, 0.5297, 0.3125, 0.5296, 0.3125, 0.5434, 0.25, 0.5436, 0.125, 0.5, 0.1875, 0.5, 0.1875, 0.5151, 0.125, 0.5151, 0.1875, 0.5, 0.25, 0.5, 0.25, 0.5151, 0.1875, 0.5151, 0.25, 0.5, 0.3125, 0.5, 0.3125, 0.5149, 0.25, 0.5151, 0.3125, 0.5, 0.375, 0.5, 0.375, 0.5131, 0.3125, 0.5149, 0.3125, 0.5149, 0.375, 0.5131, 0.375, 0.529, 0.3125, 0.5296, 0.3125, 0.5296, 0.375, 0.529, 0.375, 0.5433, 0.3125, 0.5434, 0.3125, 0.5434, 0.375, 0.5433, 0.375, 0.5557, 0.3125, 0.5558, 0.25, 0.5436, 0.3125, 0.5434, 0.3125, 0.5558, 0.25, 0.5561, 0.1875, 0.5443, 0.25, 0.5436, 0.25, 0.5561, 0.1875, 0.5572, 0.125, 0.5454, 0.1875, 0.5443, 0.1875, 0.5572, 0.125, 0.5605, 0.125, 0.5302, 0.1875, 0.53, 0.1875, 0.5443, 0.125, 0.5454, 0.125, 0.5151, 0.1875, 0.5151, 0.1875, 0.53, 0.125, 0.5302, 0.1875, 0.5674, 0.25, 0.5668, 0.25, 0.5762, 0.1875, 0.5763, 0.25, 0.5668, 0.3125, 0.5665, 0.3125, 0.5761, 0.25, 0.5762, 0.1875, 0.5763, 0.25, 0.5762, 0.25, 0.5851, 0.1875, 0.5849, 0.25, 0.5762, 0.3125, 0.5761, 0.3125, 0.5852, 0.25, 0.5851, 0.125, 0.5605, 0.1875, 0.5572, 0.1875, 0.5674, 0.125, 0.5685, 0.1875, 0.5572, 0.25, 0.5561, 0.25, 0.5668, 0.1875, 0.5674, 0.25, 0.5561, 0.3125, 0.5558, 0.3125, 0.5665, 0.25, 0.5668, 0.3125, 0.5558, 0.375, 0.5557, 0.375, 0.5665, 0.3125, 0.5665, 0.3125, 0.5665, 0.375, 0.5665, 0.375, 0.5761, 0.3125, 0.5761, 0.3125, 0.5761, 0.375, 0.5761, 0.375, 0.5852, 0.3125, 0.5852, 0.3125, 0.5852, 0.375, 0.5852, 0.375, 0.5945, 0.3125, 0.5945, 0.25, 0.5851, 0.3125, 0.5852, 0.3125, 0.5945, 0.25, 0.5943, 0.1875, 0.5849, 0.25, 0.5851, 0.25, 0.5943, 0.1875, 0.5939, 0.125, 0.5845, 0.1875, 0.5849, 0.1875, 0.5939, 0.125, 0.5925, 0.125, 0.5765, 0.1875, 0.5763, 0.1875, 0.5849, 0.125, 0.5845, 0.125, 0.5685, 0.1875, 0.5674, 0.1875, 0.5763, 0.125, 0.5765, 0.1875, 0.6039, 0.25, 0.6042, 0.25, 0.6144, 0.1875, 0.6145, 0.25, 0.6042, 0.3125, 0.6043, 0.3125, 0.6144, 0.25, 0.6144, 0.1875, 0.6145, 0.25, 0.6144, 0.25, 0.6246, 0.1875, 0.6249, 0.25, 0.6144, 0.3125, 0.6144, 0.3125, 0.6244, 0.25, 0.6246, 0.125, 0.5925, 0.1875, 0.5939, 0.1875, 0.6039, 0.125, 0.6035, 0.1875, 0.5939, 0.25, 0.5943, 0.25, 0.6042, 0.1875, 0.6039, 0.25, 0.5943, 0.3125, 0.5945, 0.3125, 0.6043, 0.25, 0.6042, 0.3125, 0.5945, 0.375, 0.5945, 0.375, 0.6043, 0.3125, 0.6043, 0.3125, 0.6043, 0.375, 0.6043, 0.375, 0.6144, 0.3125, 0.6144, 0.3125, 0.6144, 0.375, 0.6144, 0.375, 0.6244, 0.3125, 0.6244, 0.3125, 0.6244, 0.375, 0.6244, 0.375, 0.6338, 0.3125, 0.6338, 0.25, 0.6246, 0.3125, 0.6244, 0.3125, 0.6338, 0.25, 0.634, 0.1875, 0.6249, 0.25, 0.6246, 0.25, 0.634, 0.1875, 0.6346, 0.125, 0.6255, 0.1875, 0.6249, 0.1875, 0.6346, 0.125, 0.6366, 0.125, 0.6145, 0.1875, 0.6145, 0.1875, 0.6249, 0.125, 0.6255, 0.125, 0.6035, 0.1875, 0.6039, 0.1875, 0.6145, 0.125, 0.6145, 0.1875, 0.6428, 0.25, 0.6425, 0.25, 0.6503, 0.1875, 0.6503, 0.25, 0.6425, 0.3125, 0.6423, 0.3125, 0.6503, 0.25, 0.6503, 0.1875, 0.6503, 0.25, 0.6503, 0.25, 0.6582, 0.1875, 0.6578, 0.25, 0.6503, 0.3125, 0.6503, 0.3125, 0.6583, 0.25, 0.6582, 0.125, 0.6366, 0.1875, 0.6346, 0.1875, 0.6428, 0.125, 0.6434, 0.1875, 0.6346, 0.25, 0.634, 0.25, 0.6425, 0.1875, 0.6428, 0.25, 0.634, 0.3125, 0.6338, 0.3125, 0.6423, 0.25, 0.6425, 0.3125, 0.6338, 0.375, 0.6338, 0.375, 0.6423, 0.3125, 0.6423, 0.3125, 0.6423, 0.375, 0.6423, 0.375, 0.6503, 0.3125, 0.6503, 0.3125, 0.6503, 0.375, 0.6503, 0.375, 0.6583, 0.3125, 0.6583, 0.3125, 0.6583, 0.375, 0.6583, 0.375, 0.677, 0.3125, 0.677, 0.25, 0.6582, 0.3125, 0.6583, 0.3125, 0.677, 0.25, 0.677, 0.1875, 0.6578, 0.25, 0.6582, 0.25, 0.677, 0.1875, 0.6769, 0.125, 0.6572, 0.1875, 0.6578, 0.1875, 0.6769, 0.125, 0.6769, 0.125, 0.6503, 0.1875, 0.6503, 0.1875, 0.6578, 0.125, 0.6572, 0.125, 0.6434, 0.1875, 0.6428, 0.1875, 0.6503, 0.125, 0.6503, 0.125, 0.6769, 0.1875, 0.6769, 0.1875, 0.7038, 0.125, 0.7083, 0.3125, 0.702, 0.3125, 0.677, 0.375, 0.677, 0.375, 0.7019, 0.25, 0.677, 0.3125, 0.677, 0.3125, 0.702, 0.25, 0.7024, 0.4375, 0.677, 0.5, 0.677, 0.5, 0.7019, 0.4375, 0.7019, 0.4375, 0.508, 0.5, 0.5055, 0.5, 0.527, 0.4375, 0.5278, 0.5, 0.5055, 0.5625, 0.508, 0.5625, 0.5278, 0.5, 0.527, 0.4375, 0.5278, 0.5, 0.527, 0.5, 0.543, 0.4375, 0.5431, 0.5, 0.527, 0.5625, 0.5278, 0.5625, 0.5431, 0.5, 0.543, 0.375, 0.5, 0.4375, 0.4782, 0.4375, 0.508, 0.375, 0.5131, 0.4375, 0.4782, 0.5, 0.4737, 0.5, 0.5055, 0.4375, 0.508, 0.5, 0.4737, 0.5625, 0.4782, 0.5625, 0.508, 0.5, 0.5055, 0.5625, 0.4782, 0.625, 0.5, 0.625, 0.5131, 0.5625, 0.508, 0.5625, 0.508, 0.625, 0.5131, 0.625, 0.529, 0.5625, 0.5278, 0.5625, 0.5278, 0.625, 0.529, 0.625, 0.5433, 0.5625, 0.5431, 0.5625, 0.5431, 0.625, 0.5433, 0.625, 0.5557, 0.5625, 0.5557, 0.5, 0.543, 0.5625, 0.5431, 0.5625, 0.5557, 0.5, 0.5557, 0.4375, 0.5431, 0.5, 0.543, 0.5, 0.5557, 0.4375, 0.5557, 0.375, 0.5433, 0.4375, 0.5431, 0.4375, 0.5557, 0.375, 0.5557, 0.375, 0.529, 0.4375, 0.5278, 0.4375, 0.5431, 0.375, 0.5433, 0.375, 0.5131, 0.4375, 0.508, 0.4375, 0.5278, 0.375, 0.529, 0.4375, 0.5665, 0.5, 0.5665, 0.5, 0.5761, 0.4375, 0.5761, 0.5, 0.5665, 0.5625, 0.5665, 0.5625, 0.5761, 0.5, 0.5761, 0.4375, 0.5761, 0.5, 0.5761, 0.5, 0.5852, 0.4375, 0.5852, 0.5, 0.5761, 0.5625, 0.5761, 0.5625, 0.5852, 0.5, 0.5852, 0.375, 0.5557, 0.4375, 0.5557, 0.4375, 0.5665, 0.375, 0.5665, 0.4375, 0.5557, 0.5, 0.5557, 0.5, 0.5665, 0.4375, 0.5665, 0.5, 0.5557, 0.5625, 0.5557, 0.5625, 0.5665, 0.5, 0.5665, 0.5625, 0.5557, 0.625, 0.5557, 0.625, 0.5665, 0.5625, 0.5665, 0.5625, 0.5665, 0.625, 0.5665, 0.625, 0.5761, 0.5625, 0.5761, 0.5625, 0.5761, 0.625, 0.5761, 0.625, 0.5852, 0.5625, 0.5852, 0.5625, 0.5852, 0.625, 0.5852, 0.625, 0.5945, 0.5625, 0.5945, 0.5, 0.5852, 0.5625, 0.5852, 0.5625, 0.5945, 0.5, 0.5945, 0.4375, 0.5852, 0.5, 0.5852, 0.5, 0.5945, 0.4375, 0.5945, 0.375, 0.5852, 0.4375, 0.5852, 0.4375, 0.5945, 0.375, 0.5945, 0.375, 0.5761, 0.4375, 0.5761, 0.4375, 0.5852, 0.375, 0.5852, 0.375, 0.5665, 0.4375, 0.5665, 0.4375, 0.5761, 0.375, 0.5761, 0.4375, 0.6043, 0.5, 0.6043, 0.5, 0.6144, 0.4375, 0.6144, 0.5, 0.6043, 0.5625, 0.6043, 0.5625, 0.6144, 0.5, 0.6144, 0.4375, 0.6144, 0.5, 0.6144, 0.5, 0.6244, 0.4375, 0.6244, 0.5, 0.6144, 0.5625, 0.6144, 0.5625, 0.6244, 0.5, 0.6244, 0.375, 0.5945, 0.4375, 0.5945, 0.4375, 0.6043, 0.375, 0.6043, 0.4375, 0.5945, 0.5, 0.5945, 0.5, 0.6043, 0.4375, 0.6043, 0.5, 0.5945, 0.5625, 0.5945, 0.5625, 0.6043, 0.5, 0.6043, 0.5625, 0.5945, 0.625, 0.5945, 0.625, 0.6043, 0.5625, 0.6043, 0.5625, 0.6043, 0.625, 0.6043, 0.625, 0.6144, 0.5625, 0.6144, 0.5625, 0.6144, 0.625, 0.6144, 0.625, 0.6244, 0.5625, 0.6244, 0.5625, 0.6244, 0.625, 0.6244, 0.625, 0.6338, 0.5625, 0.6338, 0.5, 0.6244, 0.5625, 0.6244, 0.5625, 0.6338, 0.5, 0.6338, 0.4375, 0.6244, 0.5, 0.6244, 0.5, 0.6338, 0.4375, 0.6338, 0.375, 0.6244, 0.4375, 0.6244, 0.4375, 0.6338, 0.375, 0.6338, 0.375, 0.6144, 0.4375, 0.6144, 0.4375, 0.6244, 0.375, 0.6244, 0.375, 0.6043, 0.4375, 0.6043, 0.4375, 0.6144, 0.375, 0.6144, 0.4375, 0.6423, 0.5, 0.6423, 0.5, 0.6503, 0.4375, 0.6503, 0.5, 0.6423, 0.5625, 0.6423, 0.5625, 0.6503, 0.5, 0.6503, 0.4375, 0.6503, 0.5, 0.6503, 0.5, 0.6583, 0.4375, 0.6583, 0.5, 0.6503, 0.5625, 0.6503, 0.5625, 0.6583, 0.5, 0.6583, 0.375, 0.6338, 0.4375, 0.6338, 0.4375, 0.6423, 0.375, 0.6423, 0.4375, 0.6338, 0.5, 0.6338, 0.5, 0.6423, 0.4375, 0.6423, 0.5, 0.6338, 0.5625, 0.6338, 0.5625, 0.6423, 0.5, 0.6423, 0.5625, 0.6338, 0.625, 0.6338, 0.625, 0.6423, 0.5625, 0.6423, 0.5625, 0.6423, 0.625, 0.6423, 0.625, 0.6503, 0.5625, 0.6503, 0.5625, 0.6503, 0.625, 0.6503, 0.625, 0.6583, 0.5625, 0.6583, 0.5625, 0.6583, 0.625, 0.6583, 0.625, 0.677, 0.5625, 0.677, 0.5, 0.6583, 0.5625, 0.6583, 0.5625, 0.677, 0.5, 0.677, 0.4375, 0.6583, 0.5, 0.6583, 0.5, 0.677, 0.4375, 0.677, 0.375, 0.6583, 0.4375, 0.6583, 0.4375, 0.677, 0.375, 0.677, 0.375, 0.6503, 0.4375, 0.6503, 0.4375, 0.6583, 0.375, 0.6583, 0.375, 0.6423, 0.4375, 0.6423, 0.4375, 0.6503, 0.375, 0.6503, 0.375, 0.7019, 0.375, 0.677, 0.4375, 0.677, 0.4375, 0.7019, 0.625, 0.677, 0.625, 0.7019, 0.5625, 0.7019, 0.5625, 0.677, 0.5, 0.677, 0.5625, 0.677, 0.5625, 0.7019, 0.5, 0.7019, 0.5, 0.04704, 0.5, 0.07304, 0.4375, 0.07305, 0.4375, 0.0461, 0.5625, 0.0461, 0.5625, 0.07305, 0.5, 0.07304, 0.5, 0.04704, 0.625, 0.04167, 0.625, 0.07314, 0.5625, 0.07305, 0.5625, 0.0461, 0.4375, 0.0461, 0.4375, 0.07305, 0.375, 0.07314, 0.375, 0.04167, 0.6875, 0.677, 0.75, 0.677, 0.75, 0.7024, 0.6875, 0.702, 0.4375, 0.0922, 0.5, 0.09197, 0.5, 0.09967, 0.4375, 0.09967, 0.5, 0.09197, 0.5625, 0.0922, 0.5625, 0.09967, 0.5, 0.09967, 0.4375, 0.09967, 0.5, 0.09967, 0.5, 0.1074, 0.4375, 0.1071, 0.5, 0.09967, 0.5625, 0.09967, 0.5625, 0.1071, 0.5, 0.1074, 0.375, 0.07314, 0.4375, 0.07305, 0.4375, 0.0922, 0.375, 0.09279, 0.4375, 0.07305, 0.5, 0.07304, 0.5, 0.09197, 0.4375, 0.0922, 0.5, 0.07304, 0.5625, 0.07305, 0.5625, 0.0922, 0.5, 0.09197, 0.5625, 0.07305, 0.625, 0.07314, 0.625, 0.09279, 0.5625, 0.0922, 0.5625, 0.0922, 0.625, 0.09279, 0.625, 0.09967, 0.5625, 0.09967, 0.5625, 0.09967, 0.625, 0.09967, 0.625, 0.1066, 0.5625, 0.1071, 0.5625, 0.1071, 0.625, 0.1066, 0.625, 0.1134, 0.5625, 0.1153, 0.5, 0.1074, 0.5625, 0.1071, 0.5625, 0.1153, 0.5, 0.1157, 0.4375, 0.1071, 0.5, 0.1074, 0.5, 0.1157, 0.4375, 0.1153, 0.375, 0.1066, 0.4375, 0.1071, 0.4375, 0.1153, 0.375, 0.1134, 0.375, 0.09967, 0.4375, 0.09967, 0.4375, 0.1071, 0.375, 0.1066, 0.375, 0.09279, 0.4375, 0.0922, 0.4375, 0.09967, 0.375, 0.09967, 0.4375, 0.125, 0.5, 0.1253, 0.5, 0.1355, 0.4375, 0.1355, 0.5, 0.1253, 0.5625, 0.125, 0.5625, 0.1355, 0.5, 0.1355, 0.4375, 0.1355, 0.5, 0.1355, 0.5, 0.1459, 0.4375, 0.1461, 0.5, 0.1355, 0.5625, 0.1355, 0.5625, 0.1461, 0.5, 0.1459, 0.375, 0.1134, 0.4375, 0.1153, 0.4375, 0.125, 0.375, 0.1245, 0.4375, 0.1153, 0.5, 0.1157, 0.5, 0.1253, 0.4375, 0.125, 0.5, 0.1157, 0.5625, 0.1153, 0.5625, 0.125, 0.5, 0.1253, 0.5625, 0.1153, 0.625, 0.1134, 0.625, 0.1245, 0.5625, 0.125, 0.5625, 0.125, 0.625, 0.1245, 0.625, 0.1355, 0.5625, 0.1355, 0.5625, 0.1355, 0.625, 0.1355, 0.625, 0.1465, 0.5625, 0.1461, 0.5625, 0.1461, 0.625, 0.1465, 0.625, 0.1575, 0.5625, 0.1561, 0.5, 0.1459, 0.5625, 0.1461, 0.5625, 0.1561, 0.5, 0.1559, 0.4375, 0.1461, 0.5, 0.1459, 0.5, 0.1559, 0.4375, 0.1561, 0.375, 0.1465, 0.4375, 0.1461, 0.4375, 0.1561, 0.375, 0.1575, 0.375, 0.1355, 0.4375, 0.1355, 0.4375, 0.1461, 0.375, 0.1465, 0.375, 0.1245, 0.4375, 0.125, 0.4375, 0.1355, 0.375, 0.1355, 0.4375, 0.1651, 0.5, 0.165, 0.5, 0.1738, 0.4375, 0.1737, 0.5, 0.165, 0.5625, 0.1651, 0.5625, 0.1737, 0.5, 0.1738, 0.4375, 0.1737, 0.5, 0.1738, 0.5, 0.1829, 0.4375, 0.1825, 0.5, 0.1738, 0.5625, 0.1737, 0.5625, 0.1825, 0.5, 0.1829, 0.375, 0.1575, 0.4375, 0.1561, 0.4375, 0.1651, 0.375, 0.1655, 0.4375, 0.1561, 0.5, 0.1559, 0.5, 0.165, 0.4375, 0.1651, 0.5, 0.1559, 0.5625, 0.1561, 0.5625, 0.1651, 0.5, 0.165, 0.5625, 0.1561, 0.625, 0.1575, 0.625, 0.1655, 0.5625, 0.1651, 0.5625, 0.1651, 0.625, 0.1655, 0.625, 0.1735, 0.5625, 0.1737, 0.5625, 0.1737, 0.625, 0.1735, 0.625, 0.1815, 0.5625, 0.1825, 0.5625, 0.1825, 0.625, 0.1815, 0.625, 0.1895, 0.5625, 0.1928, 0.5, 0.1829, 0.5625, 0.1825, 0.5625, 0.1928, 0.5, 0.1935, 0.4375, 0.1825, 0.5, 0.1829, 0.5, 0.1935, 0.4375, 0.1928, 0.375, 0.1815, 0.4375, 0.1825, 0.4375, 0.1928, 0.375, 0.1895, 0.375, 0.1735, 0.4375, 0.1737, 0.4375, 0.1825, 0.375, 0.1815, 0.375, 0.1655, 0.4375, 0.1651, 0.4375, 0.1737, 0.375, 0.1735, 0.6875, 0.702, 0.75, 0.7024, 0.2968, 0.4854, 0.75, 0.7024, 0.25, 0.49, 0.2968, 0.4854, 0.6875, 0.702, 0.2968, 0.4854, 0.3418, 0.4717, 0.6875, 0.702, 0.3418, 0.4717, 0.3833, 0.4496, 0.625, 0.7019, 0.3833, 0.4496, 0.4197, 0.4197, 0.625, 0.7019, 0.4197, 0.4197, 0.4496, 0.3833, 0.5625, 0.7019, 0.4496, 0.3833, 0.4717, 0.3418, 0.5625, 0.7019, 0.4717, 0.3418, 0.4854, 0.2968, 0.5, 0.7019, 0.4854, 0.2968, 0.49, 0.25, 0.5, 0.7019, 0.49, 0.25, 0.4854, 0.2032, 0.4375, 0.7019, 0.4854, 0.2032, 0.4717, 0.1582, 0.4375, 0.7019, 0.4717, 0.1582, 0.4496, 0.1167, 0.375, 0.7019, 0.4496, 0.1167, 0.4197, 0.08029, 0.375, 0.7019, 0.4197, 0.08029, 0.3833, 0.05045, 0.3125, 0.702, 0.3833, 0.05045, 0.3418, 0.02827, 0.3125, 0.702, 0.3418, 0.02827, 0.2968, 0.01461, 0.25, 0.7024, 0.2968, 0.01461, 0.25, 0.01, 0.25, 0.7024, 0.25, 0.01, 0.2032, 0.01461, 0.1875, 0.7038, 0.2032, 0.01461, 0.1582, 0.02827, 0.1875, 0.7038, 0.1582, 0.02827, 0.1167, 0.05045, 0.125, 0.7083, 0.1167, 0.05045, 0.08029, 0.08029, 0.375, 0.04167, 0.08029, 0.08029, 0.05045, 0.1167, 0.4375, 0.0461, 0.05045, 0.1167, 0.02827, 0.1582, 0.4375, 0.0461, 0.02827, 0.1582, 0.01461, 0.2032, 0.5, 0.04704, 0.01461, 0.2032, 0.01, 0.25, 0.5, 0.04704, 0.01, 0.25, 0.01461, 0.2968, 0.5625, 0.0461, 0.01461, 0.2968, 0.02827, 0.3418, 0.5625, 0.0461, 0.02827, 0.3418, 0.05045, 0.3833, 0.625, 0.04167, 0.05045, 0.3833, 0.08029, 0.4197, 0.625, 0.04167, 0.08029, 0.4197, 0.1167, 0.4496, 0.8125, 0.7038, 0.1167, 0.4496, 0.1582, 0.4717, 0.8125, 0.7038, 0.1582, 0.4717, 0.2032, 0.4854, 0.75, 0.7024, 0.2032, 0.4854, 0.25, 0.49, 0.625, 0.7019, 0.6875, 0.702, 0.3833, 0.4496, 0.5625, 0.7019, 0.625, 0.7019, 0.4496, 0.3833, 0.5, 0.7019, 0.5625, 0.7019, 0.4854, 0.2968, 0.4375, 0.7019, 0.5, 0.7019, 0.4854, 0.2032, 0.375, 0.7019, 0.4375, 0.7019, 0.4496, 0.1167, 0.3125, 0.702, 0.375, 0.7019, 0.3833, 0.05045, 0.25, 0.7024, 0.3125, 0.702, 0.2968, 0.01461, 0.1875, 0.7038, 0.25, 0.7024, 0.2032, 0.01461, 0.125, 0.7083, 0.1875, 0.7038, 0.1167, 0.05045, 0.4375, 0.0461, 0.375, 0.04167, 0.05045, 0.1167, 0.5, 0.04704, 0.4375, 0.0461, 0.01461, 0.2032, 0.5625, 0.0461, 0.5, 0.04704, 0.01461, 0.2968, 0.625, 0.04167, 0.5625, 0.0461, 0.05045, 0.3833, 0.8125, 0.7038, 0.875, 0.7083, 0.1167, 0.4496, 0.75, 0.7024, 0.8125, 0.7038, 0.2032, 0.4854])
me_head.materials.append(mat_body)
me_head.materials.append(mat_body_001)
me_head.update()

# ---- objects
ob_head = bpy.data.objects.new('Head', me_head)

# ---- transforms, parenting, visibility, modifiers, constraints
ob_head.location = (0.0, 0.0, 0.0)
_m = ob_head.modifiers.new('Smooth by Angle', 'NODES')
_m.node_group = ng_smooth_by_angle
_m.use_pin_to_last = True
_m.show_group_selector = False

# ---- collection membership
scene.collection.objects.link(ob_head)

# ---- scene / render settings (as saved in the file)
scene.frame_start = 1; scene.frame_end = 250; scene.frame_set(1)
scene.render.engine = 'BLENDER_EEVEE_NEXT'
bpy.context.view_layer.update()

# ---- added for rendering (the .blend has no active camera and no usable light): camera, sun
cam_auto = bpy.data.cameras.new('AutoCamera')
cam_auto.lens = 50.0
cam_auto.sensor_width = 36.0
cam_auto.clip_end = 1000.0
ob_auto_camera = bpy.data.objects.new('AutoCamera', cam_auto)
scene.collection.objects.link(ob_auto_camera)
ob_auto_camera.location = (1.84381, -2.01055, 1.47504)
ob_auto_camera.rotation_euler = (1.09748, -7.21219e-08, 0.694738)
scene.camera = ob_auto_camera
light_auto_sun = bpy.data.lights.new('AutoSun', 'SUN')
light_auto_sun.energy = 3.0
light_auto_sun.angle = 0.0523599
ob_auto_sun = bpy.data.objects.new('AutoSun', light_auto_sun)
scene.collection.objects.link(ob_auto_sun)
ob_auto_sun.rotation_euler = (0.872665, 0.174533, 0.523599)
bpy.context.view_layer.update()
